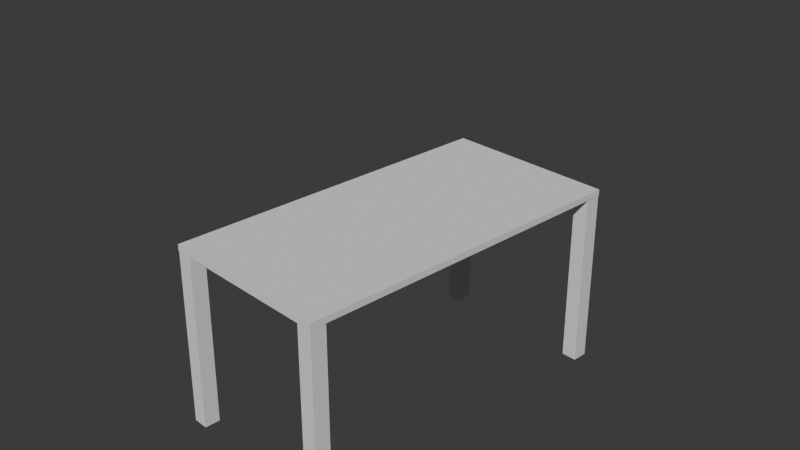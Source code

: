 # Source: ChenruiCai_Table_v01.blend  (saved by Blender 5.0.119; exported with 4.5.12 LTS)
import bpy
from mathutils import Matrix  # noqa: F401  (used for matrix-valued properties, if any)

bpy.ops.wm.read_factory_settings(use_empty=True)
scene = bpy.context.scene
scene.name = 'Scene'

# ---- collections
col_collection = bpy.data.collections.new('Collection'); scene.collection.children.link(col_collection)

# ---- world
world_world = bpy.data.worlds.new('World'); scene.world = world_world
world_world.use_nodes = True; world_world.node_tree.nodes.clear()
_N = world_world.node_tree.nodes; _L = world_world.node_tree.links
n0 = _N.new('ShaderNodeOutputWorld'); n0.name = 'World Output'; n0.location = (200, 100)
n1 = _N.new('ShaderNodeBackground'); n1.name = 'Background'; n1.location = (-200, 100)
n1.inputs[0].default_value = (0.05088, 0.05088, 0.05088, 1.0)
_L.new(n1.outputs[0], n0.inputs[0])
n0.is_active_output = True
world_world.color = (0.05088, 0.05088, 0.05088)
world_world.sun_shadow_jitter_overblur = 0.0

# ---- cameras
cam_camera = bpy.data.cameras.new('Camera')
cam_camera.clip_end = 100.0
cam_camera.ortho_scale = 7.314

# ---- meshes
me_cube_001 = bpy.data.meshes.new('Cube.001')
me_cube_001.from_pydata([(-1.0, -1.0, -1.0), (-1.0, -1.0, 1.0), (-1.0, 1.0, -1.0), (-1.0, 1.0, 1.0), (1.0, -1.0, -1.0), (1.0, -1.0, 1.0), (1.0, 1.0, -1.0), (1.0, 1.0, 1.0)], [], [(0, 1, 3, 2), (2, 3, 7, 6), (6, 7, 5, 4), (4, 5, 1, 0), (2, 6, 4, 0), (7, 3, 1, 5)])
_uv = me_cube_001.uv_layers.new(name='UVMap')
_uv.uv.foreach_set('vector', [0.375, 0.0, 0.625, 0.0, 0.625, 0.25, 0.375, 0.25, 0.375, 0.25, 0.625, 0.25, 0.625, 0.5, 0.375, 0.5, 0.375, 0.5, 0.625, 0.5, 0.625, 0.75, 0.375, 0.75, 0.375, 0.75, 0.625, 0.75, 0.625, 1.0, 0.375, 1.0, 0.125, 0.5, 0.375, 0.5, 0.375, 0.75, 0.125, 0.75, 0.625, 0.5, 0.875, 0.5, 0.875, 0.75, 0.625, 0.75])
me_cube_001.update()
me_cube_002 = bpy.data.meshes.new('Cube.002')
me_cube_002.from_pydata([(-1.0, -1.0, -1.0), (-1.0, -1.0, 1.0), (-1.0, 1.0, -1.0), (-1.0, 1.0, 1.0), (1.0, -1.0, -1.0), (1.0, -1.0, 1.0), (1.0, 1.0, -1.0), (1.0, 1.0, 1.0)], [], [(0, 1, 3, 2), (2, 3, 7, 6), (6, 7, 5, 4), (4, 5, 1, 0), (2, 6, 4, 0), (7, 3, 1, 5)])
_uv = me_cube_002.uv_layers.new(name='UVMap')
_uv.uv.foreach_set('vector', [0.375, 0.0, 0.625, 0.0, 0.625, 0.25, 0.375, 0.25, 0.375, 0.25, 0.625, 0.25, 0.625, 0.5, 0.375, 0.5, 0.375, 0.5, 0.625, 0.5, 0.625, 0.75, 0.375, 0.75, 0.375, 0.75, 0.625, 0.75, 0.625, 1.0, 0.375, 1.0, 0.125, 0.5, 0.375, 0.5, 0.375, 0.75, 0.125, 0.75, 0.625, 0.5, 0.875, 0.5, 0.875, 0.75, 0.625, 0.75])
me_cube_002.update()
me_cube_003 = bpy.data.meshes.new('Cube.003')
me_cube_003.from_pydata([(-1.0, -1.0, -1.0), (-1.0, -1.0, 1.0), (-1.0, 1.0, -1.0), (-1.0, 1.0, 1.0), (1.0, -1.0, -1.0), (1.0, -1.0, 1.0), (1.0, 1.0, -1.0), (1.0, 1.0, 1.0)], [], [(0, 1, 3, 2), (2, 3, 7, 6), (6, 7, 5, 4), (4, 5, 1, 0), (2, 6, 4, 0), (7, 3, 1, 5)])
_uv = me_cube_003.uv_layers.new(name='UVMap')
_uv.uv.foreach_set('vector', [0.375, 0.0, 0.625, 0.0, 0.625, 0.25, 0.375, 0.25, 0.375, 0.25, 0.625, 0.25, 0.625, 0.5, 0.375, 0.5, 0.375, 0.5, 0.625, 0.5, 0.625, 0.75, 0.375, 0.75, 0.375, 0.75, 0.625, 0.75, 0.625, 1.0, 0.375, 1.0, 0.125, 0.5, 0.375, 0.5, 0.375, 0.75, 0.125, 0.75, 0.625, 0.5, 0.875, 0.5, 0.875, 0.75, 0.625, 0.75])
me_cube_003.update()
me_cube_004 = bpy.data.meshes.new('Cube.004')
me_cube_004.from_pydata([(-1.0, -1.0, -1.0), (-1.0, -1.0, 1.0), (-1.0, 1.0, -1.0), (-1.0, 1.0, 1.0), (1.0, -1.0, -1.0), (1.0, -1.0, 1.0), (1.0, 1.0, -1.0), (1.0, 1.0, 1.0)], [], [(0, 1, 3, 2), (2, 3, 7, 6), (6, 7, 5, 4), (4, 5, 1, 0), (2, 6, 4, 0), (7, 3, 1, 5)])
_uv = me_cube_004.uv_layers.new(name='UVMap')
_uv.uv.foreach_set('vector', [0.375, 0.0, 0.625, 0.0, 0.625, 0.25, 0.375, 0.25, 0.375, 0.25, 0.625, 0.25, 0.625, 0.5, 0.375, 0.5, 0.375, 0.5, 0.625, 0.5, 0.625, 0.75, 0.375, 0.75, 0.375, 0.75, 0.625, 0.75, 0.625, 1.0, 0.375, 1.0, 0.125, 0.5, 0.375, 0.5, 0.375, 0.75, 0.125, 0.75, 0.625, 0.5, 0.875, 0.5, 0.875, 0.75, 0.625, 0.75])
me_cube_004.update()
me_cube_005 = bpy.data.meshes.new('Cube.005')
me_cube_005.from_pydata([(-1.0, -1.0, -1.0), (-1.0, -1.0, 1.0), (-1.0, 1.0, -1.0), (-1.0, 1.0, 1.0), (1.0, -1.0, -1.0), (1.0, -1.0, 1.0), (1.0, 1.0, -1.0), (1.0, 1.0, 1.0)], [], [(0, 1, 3, 2), (2, 3, 7, 6), (6, 7, 5, 4), (4, 5, 1, 0), (2, 6, 4, 0), (7, 3, 1, 5)])
_uv = me_cube_005.uv_layers.new(name='UVMap')
_uv.uv.foreach_set('vector', [0.375, 0.0, 0.625, 0.0, 0.625, 0.25, 0.375, 0.25, 0.375, 0.25, 0.625, 0.25, 0.625, 0.5, 0.375, 0.5, 0.375, 0.5, 0.625, 0.5, 0.625, 0.75, 0.375, 0.75, 0.375, 0.75, 0.625, 0.75, 0.625, 1.0, 0.375, 1.0, 0.125, 0.5, 0.375, 0.5, 0.375, 0.75, 0.125, 0.75, 0.625, 0.5, 0.875, 0.5, 0.875, 0.75, 0.625, 0.75])
me_cube_005.update()

# ---- objects
ob_camera = bpy.data.objects.new('Camera', cam_camera)
ob_cube = bpy.data.objects.new('Cube', me_cube_001)
ob_cube_001 = bpy.data.objects.new('Cube.001', me_cube_002)
ob_cube_002 = bpy.data.objects.new('Cube.002', me_cube_003)
ob_cube_003 = bpy.data.objects.new('Cube.003', me_cube_004)
ob_cube_004 = bpy.data.objects.new('Cube.004', me_cube_005)

# ---- transforms, parenting, visibility, modifiers, constraints
ob_camera.location = (7.359, -6.926, 4.958)
ob_camera.rotation_euler = (1.109, 0.0, 0.8149)
ob_camera.lock_rotations_4d = False
ob_camera.empty_display_type = 'ARROWS'
ob_camera.color = (0.0, 0.0, 0.0, 0.0)
ob_camera.display_type = 'WIRE'
ob_camera.lineart.crease_threshold = 0.0
ob_cube.location = (0.0, 0.0, 0.0)
ob_cube.scale = (1.0, 1.978, -0.03573)
ob_cube_001.location = (-0.9116, 1.89, -1.032)
ob_cube_001.scale = (0.08778, 0.08778, 1.0)
ob_cube_002.location = (-0.9115, -1.885, -1.033)
ob_cube_002.scale = (0.08778, 0.08778, 1.0)
ob_cube_003.location = (0.9092, -1.886, -1.027)
ob_cube_003.scale = (0.08778, 0.08778, 1.0)
ob_cube_004.location = (0.9086, 1.886, -1.032)
ob_cube_004.scale = (0.08778, 0.08778, 1.0)

# ---- collection membership
col_collection.objects.link(ob_camera)
col_collection.objects.link(ob_cube)
col_collection.objects.link(ob_cube_001)
col_collection.objects.link(ob_cube_002)
col_collection.objects.link(ob_cube_003)
col_collection.objects.link(ob_cube_004)

# ---- scene / render settings (as saved in the file)
scene.camera = ob_camera
scene.frame_start = 1; scene.frame_end = 250; scene.frame_set(1)
scene.render.engine = 'BLENDER_EEVEE_NEXT'
scene.render.bake_bias = 0.0
scene.render.bake_samples = 0
scene.cycles.sampling_pattern = 'TABULATED_SOBOL'
scene.eevee.use_volume_custom_range = False
bpy.context.view_layer.update()

# ---- added for rendering (the .blend has no usable light): sun
light_auto_sun = bpy.data.lights.new('AutoSun', 'SUN')
light_auto_sun.energy = 3.0
light_auto_sun.angle = 0.0523599
ob_auto_sun = bpy.data.objects.new('AutoSun', light_auto_sun)
scene.collection.objects.link(ob_auto_sun)
ob_auto_sun.rotation_euler = (0.872665, 0.174533, 0.523599)
bpy.context.view_layer.update()

